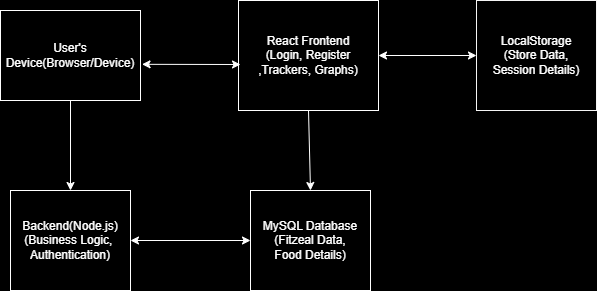

The diagram above was exported from draw.io. Its source (the exported page's mxGraphModel, read from the mxfile embedded in the PNG):
<mxGraphModel dx="1262" dy="591" grid="0" gridSize="10" guides="1" tooltips="1" connect="1" arrows="1" fold="1" page="1" pageScale="1" pageWidth="827" pageHeight="1169" background="#000000" math="0" shadow="0">
  <root>
    <mxCell id="0" />
    <mxCell id="1" parent="0" />
    <mxCell id="1R-FNl4Ckj2huT9QSS_C-2" value="User's Device(Browser/Device)" style="rounded=0;whiteSpace=wrap;html=1;fillColor=#000000;fontColor=#FFFFFF;strokeColor=#FFFFFF;" parent="1" vertex="1">
      <mxGeometry x="110" y="240" width="140" height="90" as="geometry" />
    </mxCell>
    <mxCell id="1R-FNl4Ckj2huT9QSS_C-4" value="React Frontend&lt;div&gt;(Login, Register&lt;div&gt;,Trackers, Graphs)&lt;/div&gt;&lt;/div&gt;" style="rounded=0;whiteSpace=wrap;html=1;fillColor=#000000;fontColor=#FFFFFF;strokeColor=#FFFFFF;" parent="1" vertex="1">
      <mxGeometry x="348" y="230" width="140" height="110" as="geometry" />
    </mxCell>
    <mxCell id="1R-FNl4Ckj2huT9QSS_C-5" value="LocalStorage&lt;div&gt;(Store Data,&lt;/div&gt;&lt;div&gt;Session Details)&lt;/div&gt;" style="rounded=0;whiteSpace=wrap;html=1;labelBackgroundColor=none;fontColor=#FFFFFF;labelBorderColor=none;fillColor=#000000;strokeColor=#F5F5F5;" parent="1" vertex="1">
      <mxGeometry x="586" y="230" width="120" height="110" as="geometry" />
    </mxCell>
    <mxCell id="1R-FNl4Ckj2huT9QSS_C-6" value="Backend(Node.js)&lt;div&gt;(Business Logic,&amp;nbsp;&lt;/div&gt;&lt;div&gt;Authentication)&lt;/div&gt;" style="rounded=0;whiteSpace=wrap;html=1;fillColor=#000000;fontColor=#FFFFFF;strokeColor=#FFFFFF;" parent="1" vertex="1">
      <mxGeometry x="120" y="420" width="120" height="100" as="geometry" />
    </mxCell>
    <mxCell id="1R-FNl4Ckj2huT9QSS_C-7" value="MySQL Database&lt;div&gt;(Fitzeal Data,&lt;/div&gt;&lt;div&gt;Food Details)&lt;/div&gt;" style="rounded=0;whiteSpace=wrap;html=1;fillColor=#000000;fontColor=#FFFFFF;strokeColor=#FFFFFF;" parent="1" vertex="1">
      <mxGeometry x="360" y="420" width="120" height="100" as="geometry" />
    </mxCell>
    <mxCell id="1R-FNl4Ckj2huT9QSS_C-10" value="" style="endArrow=classic;startArrow=classic;html=1;rounded=0;entryX=0;entryY=0.5;entryDx=0;entryDy=0;exitX=1;exitY=0.5;exitDx=0;exitDy=0;strokeColor=#FFFFFF;" parent="1" source="1R-FNl4Ckj2huT9QSS_C-4" target="1R-FNl4Ckj2huT9QSS_C-5" edge="1">
      <mxGeometry width="50" height="50" relative="1" as="geometry">
        <mxPoint x="470" y="300" as="sourcePoint" />
        <mxPoint x="520" y="250" as="targetPoint" />
      </mxGeometry>
    </mxCell>
    <mxCell id="1R-FNl4Ckj2huT9QSS_C-12" value="" style="endArrow=classic;startArrow=classic;html=1;rounded=0;exitX=1.011;exitY=0.598;exitDx=0;exitDy=0;exitPerimeter=0;strokeColor=#FFFFFF;" parent="1" source="1R-FNl4Ckj2huT9QSS_C-2" edge="1">
      <mxGeometry width="50" height="50" relative="1" as="geometry">
        <mxPoint x="410" y="340" as="sourcePoint" />
        <mxPoint x="350" y="294" as="targetPoint" />
      </mxGeometry>
    </mxCell>
    <mxCell id="1R-FNl4Ckj2huT9QSS_C-13" value="" style="endArrow=classic;html=1;rounded=0;entryX=0.5;entryY=0;entryDx=0;entryDy=0;strokeColor=#FFFFFF;" parent="1" target="1R-FNl4Ckj2huT9QSS_C-6" edge="1">
      <mxGeometry width="50" height="50" relative="1" as="geometry">
        <mxPoint x="180" y="330" as="sourcePoint" />
        <mxPoint x="230" y="280" as="targetPoint" />
      </mxGeometry>
    </mxCell>
    <mxCell id="1R-FNl4Ckj2huT9QSS_C-14" value="" style="endArrow=classic;html=1;rounded=0;exitX=0.5;exitY=1;exitDx=0;exitDy=0;entryX=0.5;entryY=0;entryDx=0;entryDy=0;strokeColor=#FFFFFF;" parent="1" source="1R-FNl4Ckj2huT9QSS_C-4" target="1R-FNl4Ckj2huT9QSS_C-7" edge="1">
      <mxGeometry width="50" height="50" relative="1" as="geometry">
        <mxPoint x="410" y="340" as="sourcePoint" />
        <mxPoint x="460" y="290" as="targetPoint" />
      </mxGeometry>
    </mxCell>
    <mxCell id="1R-FNl4Ckj2huT9QSS_C-15" value="" style="endArrow=classic;startArrow=classic;html=1;rounded=0;exitX=1;exitY=0.5;exitDx=0;exitDy=0;entryX=0;entryY=0.5;entryDx=0;entryDy=0;strokeColor=#FFFFFF;" parent="1" source="1R-FNl4Ckj2huT9QSS_C-6" target="1R-FNl4Ckj2huT9QSS_C-7" edge="1">
      <mxGeometry width="50" height="50" relative="1" as="geometry">
        <mxPoint x="410" y="340" as="sourcePoint" />
        <mxPoint x="460" y="290" as="targetPoint" />
      </mxGeometry>
    </mxCell>
  </root>
</mxGraphModel>